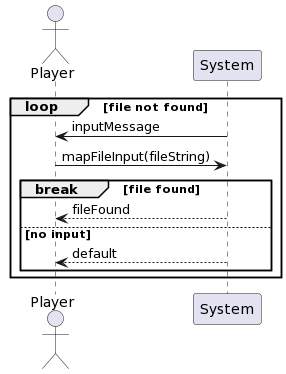

The diagram above was rendered by PlantUML. Its source (embedded in the PNG):
@startuml
actor Player
loop file not found
System -> Player : inputMessage
Player -> System : mapFileInput(fileString)
break file found
System --> Player : fileFound
else no input
System --> Player: default
end
end
@enduml